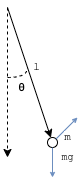

The diagram above was exported from draw.io. Its source (the exported page's mxGraphModel, read from the mxfile embedded in the PNG):
<mxGraphModel dx="232" dy="227" grid="1" gridSize="10" guides="1" tooltips="1" connect="1" arrows="1" fold="1" page="1" pageScale="1" pageWidth="1169" pageHeight="827" math="0" shadow="0">
  <root>
    <mxCell id="0" />
    <mxCell id="1" parent="0" />
    <mxCell id="2" value="" style="endArrow=classic;html=1;" edge="1" parent="1" target="3">
      <mxGeometry width="50" height="50" relative="1" as="geometry">
        <mxPoint x="360" y="330" as="sourcePoint" />
        <mxPoint x="440" y="500" as="targetPoint" />
      </mxGeometry>
    </mxCell>
    <mxCell id="7" value="&lt;font face=&quot;Courier New&quot;&gt;l&lt;/font&gt;" style="edgeLabel;html=1;align=center;verticalAlign=middle;resizable=0;points=[];" vertex="1" connectable="0" parent="2">
      <mxGeometry x="0.133" y="1" relative="1" as="geometry">
        <mxPoint x="3" y="-14" as="offset" />
      </mxGeometry>
    </mxCell>
    <mxCell id="3" value="" style="ellipse;whiteSpace=wrap;html=1;aspect=fixed;" vertex="1" parent="1">
      <mxGeometry x="400" y="460" width="10" height="10" as="geometry" />
    </mxCell>
    <mxCell id="4" value="" style="endArrow=classic;html=1;dashed=1;" edge="1" parent="1">
      <mxGeometry width="50" height="50" relative="1" as="geometry">
        <mxPoint x="360" y="330" as="sourcePoint" />
        <mxPoint x="360" y="480" as="targetPoint" />
      </mxGeometry>
    </mxCell>
    <mxCell id="5" value="" style="endArrow=none;html=1;dashed=1;curved=1;endFill=0;" edge="1" parent="1">
      <mxGeometry width="50" height="50" relative="1" as="geometry">
        <mxPoint x="360" y="400" as="sourcePoint" />
        <mxPoint x="380" y="390" as="targetPoint" />
        <Array as="points">
          <mxPoint x="380" y="400" />
        </Array>
      </mxGeometry>
    </mxCell>
    <mxCell id="6" value="θ" style="edgeLabel;html=1;align=center;verticalAlign=middle;resizable=0;points=[];" vertex="1" connectable="0" parent="5">
      <mxGeometry x="-0.0716" y="1" relative="1" as="geometry">
        <mxPoint y="11" as="offset" />
      </mxGeometry>
    </mxCell>
    <mxCell id="9" value="" style="endArrow=classic;html=1;fontFamily=Courier New;curved=1;exitX=0.5;exitY=1;exitDx=0;exitDy=0;strokeWidth=1;endSize=3;startSize=3;fillColor=#dae8fc;strokeColor=#6c8ebf;" edge="1" parent="1" source="3">
      <mxGeometry width="50" height="50" relative="1" as="geometry">
        <mxPoint x="360" y="440" as="sourcePoint" />
        <mxPoint x="405" y="500" as="targetPoint" />
      </mxGeometry>
    </mxCell>
    <mxCell id="10" value="mg" style="edgeLabel;html=1;align=center;verticalAlign=middle;resizable=0;points=[];fontFamily=Courier New;fontSize=10;" vertex="1" connectable="0" parent="9">
      <mxGeometry x="-0.3231" y="-2" relative="1" as="geometry">
        <mxPoint x="17" as="offset" />
      </mxGeometry>
    </mxCell>
    <mxCell id="11" value="m" style="endArrow=classic;html=1;strokeWidth=1;fontFamily=Courier New;startSize=3;endSize=3;curved=1;exitX=1;exitY=0;exitDx=0;exitDy=0;fillColor=#dae8fc;strokeColor=#6c8ebf;" edge="1" parent="1" source="3">
      <mxGeometry x="-0.3977" y="-7" width="50" height="50" relative="1" as="geometry">
        <mxPoint x="330" y="480" as="sourcePoint" />
        <mxPoint x="430" y="440" as="targetPoint" />
        <mxPoint as="offset" />
      </mxGeometry>
    </mxCell>
  </root>
</mxGraphModel>